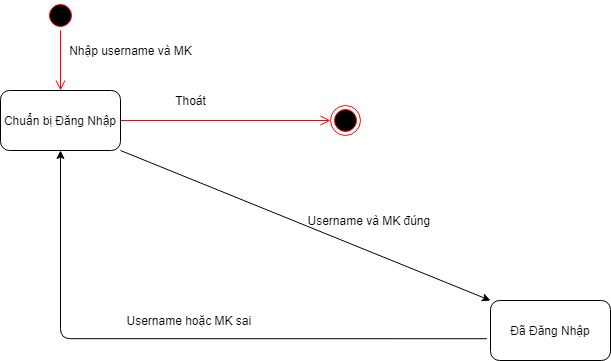

The diagram above was exported from draw.io. Its source (the exported page's mxGraphModel, read from the mxfile embedded in the PNG):
<mxGraphModel dx="1422" dy="762" grid="1" gridSize="10" guides="1" tooltips="1" connect="1" arrows="1" fold="1" page="1" pageScale="1" pageWidth="850" pageHeight="1100" math="0" shadow="0">
  <root>
    <mxCell id="0" />
    <mxCell id="1" parent="0" />
    <mxCell id="WvR5a3xj29CWm1Ww1dVS-1" value="Chuẩn bị Đăng Nhập" style="rounded=1;whiteSpace=wrap;html=1;" parent="1" vertex="1">
      <mxGeometry x="110" y="130" width="120" height="60" as="geometry" />
    </mxCell>
    <mxCell id="WvR5a3xj29CWm1Ww1dVS-2" value="Đã Đăng Nhập" style="rounded=1;whiteSpace=wrap;html=1;" parent="1" vertex="1">
      <mxGeometry x="600" y="340" width="120" height="60" as="geometry" />
    </mxCell>
    <mxCell id="WvR5a3xj29CWm1Ww1dVS-4" value="" style="endArrow=classic;html=1;exitX=1;exitY=1;exitDx=0;exitDy=0;entryX=0;entryY=0;entryDx=0;entryDy=0;" parent="1" source="WvR5a3xj29CWm1Ww1dVS-1" target="WvR5a3xj29CWm1Ww1dVS-2" edge="1">
      <mxGeometry width="50" height="50" relative="1" as="geometry">
        <mxPoint x="370" y="330" as="sourcePoint" />
        <mxPoint x="420" y="280" as="targetPoint" />
      </mxGeometry>
    </mxCell>
    <mxCell id="WvR5a3xj29CWm1Ww1dVS-5" value="Username và MK đúng&amp;nbsp;" style="text;html=1;align=center;verticalAlign=middle;resizable=0;points=[];autosize=1;" parent="1" vertex="1">
      <mxGeometry x="410" y="250" width="140" height="20" as="geometry" />
    </mxCell>
    <mxCell id="WvR5a3xj29CWm1Ww1dVS-6" value="" style="ellipse;html=1;shape=startState;fillColor=#000000;strokeColor=#ff0000;" parent="1" vertex="1">
      <mxGeometry x="155" y="40" width="30" height="30" as="geometry" />
    </mxCell>
    <mxCell id="WvR5a3xj29CWm1Ww1dVS-7" value="" style="edgeStyle=orthogonalEdgeStyle;html=1;verticalAlign=bottom;endArrow=open;endSize=8;strokeColor=#ff0000;" parent="1" source="WvR5a3xj29CWm1Ww1dVS-6" edge="1">
      <mxGeometry relative="1" as="geometry">
        <mxPoint x="170" y="130" as="targetPoint" />
      </mxGeometry>
    </mxCell>
    <mxCell id="WvR5a3xj29CWm1Ww1dVS-8" value="Nhập username và MK" style="text;html=1;align=center;verticalAlign=middle;resizable=0;points=[];autosize=1;" parent="1" vertex="1">
      <mxGeometry x="170" y="80" width="140" height="20" as="geometry" />
    </mxCell>
    <mxCell id="WvR5a3xj29CWm1Ww1dVS-9" value="" style="endArrow=classic;html=1;exitX=-0.03;exitY=0.637;exitDx=0;exitDy=0;exitPerimeter=0;entryX=0.5;entryY=1;entryDx=0;entryDy=0;edgeStyle=orthogonalEdgeStyle;" parent="1" source="WvR5a3xj29CWm1Ww1dVS-2" target="WvR5a3xj29CWm1Ww1dVS-1" edge="1">
      <mxGeometry width="50" height="50" relative="1" as="geometry">
        <mxPoint x="340" y="400" as="sourcePoint" />
        <mxPoint x="390" y="350" as="targetPoint" />
      </mxGeometry>
    </mxCell>
    <mxCell id="WvR5a3xj29CWm1Ww1dVS-10" value="Username hoặc MK sai&amp;nbsp;" style="text;html=1;align=center;verticalAlign=middle;resizable=0;points=[];autosize=1;" parent="1" vertex="1">
      <mxGeometry x="230" y="350" width="140" height="20" as="geometry" />
    </mxCell>
    <mxCell id="WvR5a3xj29CWm1Ww1dVS-12" value="" style="ellipse;html=1;shape=endState;fillColor=#000000;strokeColor=#ff0000;" parent="1" vertex="1">
      <mxGeometry x="440" y="145" width="30" height="30" as="geometry" />
    </mxCell>
    <mxCell id="WvR5a3xj29CWm1Ww1dVS-17" value="" style="edgeStyle=orthogonalEdgeStyle;html=1;verticalAlign=bottom;endArrow=open;endSize=8;strokeColor=#ff0000;entryX=0;entryY=0.5;entryDx=0;entryDy=0;exitX=1;exitY=0.5;exitDx=0;exitDy=0;" parent="1" source="WvR5a3xj29CWm1Ww1dVS-1" target="WvR5a3xj29CWm1Ww1dVS-12" edge="1">
      <mxGeometry relative="1" as="geometry">
        <mxPoint x="180" y="140" as="targetPoint" />
        <mxPoint x="180" y="80" as="sourcePoint" />
      </mxGeometry>
    </mxCell>
    <mxCell id="WvR5a3xj29CWm1Ww1dVS-18" value="Thoát" style="text;html=1;align=center;verticalAlign=middle;resizable=0;points=[];autosize=1;" parent="1" vertex="1">
      <mxGeometry x="275" y="130" width="50" height="20" as="geometry" />
    </mxCell>
  </root>
</mxGraphModel>